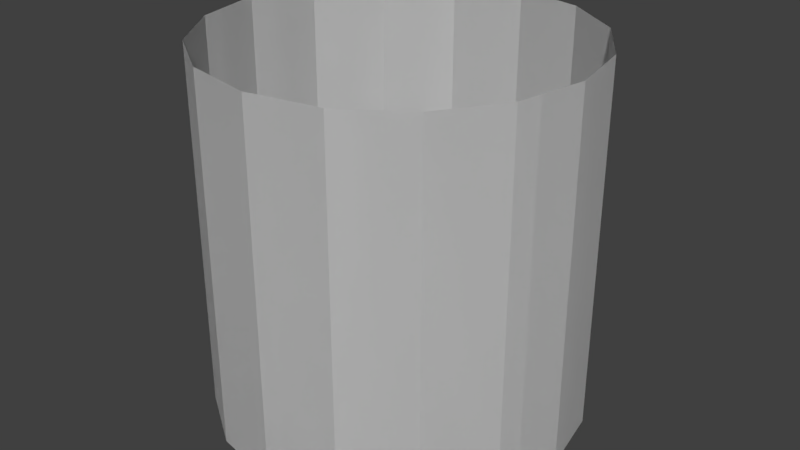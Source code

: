 # Source: cylinder.blend  (saved by Blender 2.77.0; exported with 4.5.12 LTS)
import bpy
from mathutils import Matrix  # noqa: F401  (used for matrix-valued properties, if any)

bpy.ops.wm.read_factory_settings(use_empty=True)
scene = bpy.context.scene
scene.name = 'Scene'

# ---- collections
col_collection_1 = bpy.data.collections.new('Collection 1'); scene.collection.children.link(col_collection_1)

# ---- world
world_world = bpy.data.worlds.new('World'); scene.world = world_world
world_world.color = (0.05088, 0.05088, 0.05088)
world_world.use_sun_shadow = False
world_world.sun_shadow_jitter_overblur = 0.0
world_world.cycles.sampling_method = 'MANUAL'

# ---- meshes
me_cylinder = bpy.data.meshes.new('Cylinder')
me_cylinder.from_pydata([(0.0, 1.0, -1.0), (0.0, 1.0, 1.0), (0.3827, 0.9239, -1.0), (0.3827, 0.9239, 1.0), (0.7071, 0.7071, -1.0), (0.7071, 0.7071, 1.0), (0.9239, 0.3827, -1.0), (0.9239, 0.3827, 1.0), (1.0, -4.371e-08, -1.0), (1.0, -4.371e-08, 1.0), (0.9239, -0.3827, -1.0), (0.9239, -0.3827, 1.0), (0.7071, -0.7071, -1.0), (0.7071, -0.7071, 1.0), (0.3827, -0.9239, -1.0), (0.3827, -0.9239, 1.0), (1.51e-07, -1.0, -1.0), (1.51e-07, -1.0, 1.0), (-0.3827, -0.9239, -1.0), (-0.3827, -0.9239, 1.0), (-0.7071, -0.7071, -1.0), (-0.7071, -0.7071, 1.0), (-0.9239, -0.3827, -1.0), (-0.9239, -0.3827, 1.0), (-1.0, 1.192e-08, -1.0), (-1.0, 1.192e-08, 1.0), (-0.9239, 0.3827, -1.0), (-0.9239, 0.3827, 1.0), (-0.7071, 0.7071, -1.0), (-0.7071, 0.7071, 1.0), (-0.3827, 0.9239, -1.0), (-0.3827, 0.9239, 1.0), (0.0, 1.0, -1.0), (0.0, 1.0, 1.0), (0.3827, 0.9239, -1.0), (0.3827, 0.9239, 1.0), (0.7071, 0.7071, -1.0), (0.7071, 0.7071, 1.0), (0.9239, 0.3827, -1.0), (0.9239, 0.3827, 1.0), (1.0, -4.371e-08, -1.0), (1.0, -4.371e-08, 1.0), (0.9239, -0.3827, -1.0), (0.9239, -0.3827, 1.0), (0.7071, -0.7071, -1.0), (0.7071, -0.7071, 1.0), (0.3827, -0.9239, -1.0), (0.3827, -0.9239, 1.0), (1.51e-07, -1.0, -1.0), (1.51e-07, -1.0, 1.0), (-0.3827, -0.9239, -1.0), (-0.3827, -0.9239, 1.0), (-0.7071, -0.7071, -1.0), (-0.7071, -0.7071, 1.0), (-0.9239, -0.3827, -1.0), (-0.9239, -0.3827, 1.0), (-1.0, 1.192e-08, -1.0), (-1.0, 1.192e-08, 1.0), (-0.9239, 0.3827, -1.0), (-0.9239, 0.3827, 1.0), (-0.7071, 0.7071, -1.0), (-0.7071, 0.7071, 1.0), (-0.3827, 0.9239, -1.0), (-0.3827, 0.9239, 1.0)], [], [(0, 1, 3, 2), (2, 3, 5, 4), (4, 5, 7, 6), (6, 7, 9, 8), (8, 9, 11, 10), (10, 11, 13, 12), (12, 13, 15, 14), (14, 15, 17, 16), (16, 17, 19, 18), (18, 19, 21, 20), (20, 21, 23, 22), (22, 23, 25, 24), (24, 25, 27, 26), (26, 27, 29, 28), (28, 29, 31, 30), (30, 31, 1, 0), (32, 34, 35, 33), (34, 36, 37, 35), (36, 38, 39, 37), (38, 40, 41, 39), (40, 42, 43, 41), (42, 44, 45, 43), (44, 46, 47, 45), (46, 48, 49, 47), (48, 50, 51, 49), (50, 52, 53, 51), (52, 54, 55, 53), (54, 56, 57, 55), (56, 58, 59, 57), (58, 60, 61, 59), (60, 62, 63, 61), (62, 32, 33, 63)])
_uv = me_cylinder.uv_layers.new(name='UVMap')
_uv.uv.foreach_set('vector', [0.5, 0.0, 0.5, 0.6133, 0.6913, 0.6133, 0.6913, 0.0, 0.6913, 0.0, 0.6913, 0.6133, 0.8536, 0.6133, 0.8536, 0.0, 0.8536, 0.0, 0.8536, 0.6133, 0.9619, 0.6133, 0.9619, 0.0, 0.9619, 0.0, 0.9619, 0.6133, 1.0, 0.6133, 1.0, 0.0, 1.0, 0.0, 1.0, 0.6133, 0.9619, 0.6133, 0.9619, 0.0, 0.9619, 0.0, 0.9619, 0.6133, 0.8536, 0.6133, 0.8536, 0.0, 0.8536, 0.0, 0.8536, 0.6133, 0.6913, 0.6133, 0.6913, 0.0, 0.6913, 0.0, 0.6913, 0.6133, 0.5, 0.6133, 0.5, 0.0, 0.5, 0.0, 0.5, 0.6133, 0.3087, 0.6133, 0.3087, 0.0, 0.3087, 0.0, 0.3087, 0.6133, 0.1464, 0.6133, 0.1464, 0.0, 0.1464, 0.0, 0.1464, 0.6133, 0.03806, 0.6133, 0.03806, 0.0, 0.03806, 0.0, 0.03806, 0.6133, 0.0, 0.6133, 0.0, 0.0, 0.0, 0.0, 0.0, 0.6133, 0.03806, 0.6133, 0.03806, 0.0, 0.03806, 0.0, 0.03806, 0.6133, 0.1464, 0.6133, 0.1464, 0.0, 0.1464, 0.0, 0.1464, 0.6133, 0.3087, 0.6133, 0.3087, 0.0, 0.3087, 0.0, 0.3087, 0.6133, 0.5, 0.6133, 0.5, 0.0, 0.5, 0.0, 0.6913, 0.0, 0.6913, 0.6133, 0.5, 0.6133, 0.6913, 0.0, 0.8536, 0.0, 0.8536, 0.6133, 0.6913, 0.6133, 0.8536, 0.0, 0.9619, 0.0, 0.9619, 0.6133, 0.8536, 0.6133, 0.9619, 0.0, 1.0, 0.0, 1.0, 0.6133, 0.9619, 0.6133, 1.0, 0.0, 0.9619, 0.0, 0.9619, 0.6133, 1.0, 0.6133, 0.9619, 0.0, 0.8536, 0.0, 0.8536, 0.6133, 0.9619, 0.6133, 0.8536, 0.0, 0.6913, 0.0, 0.6913, 0.6133, 0.8536, 0.6133, 0.6913, 0.0, 0.5, 0.0, 0.5, 0.6133, 0.6913, 0.6133, 0.5, 0.0, 0.3087, 0.0, 0.3087, 0.6133, 0.5, 0.6133, 0.3087, 0.0, 0.1464, 0.0, 0.1464, 0.6133, 0.3087, 0.6133, 0.1464, 0.0, 0.03806, 0.0, 0.03806, 0.6133, 0.1464, 0.6133, 0.03806, 0.0, 0.0, 0.0, 0.0, 0.6133, 0.03806, 0.6133, 0.0, 0.0, 0.03806, 0.0, 0.03806, 0.6133, 0.0, 0.6133, 0.03806, 0.0, 0.1464, 0.0, 0.1464, 0.6133, 0.03806, 0.6133, 0.1464, 0.0, 0.3087, 0.0, 0.3087, 0.6133, 0.1464, 0.6133, 0.3087, 0.0, 0.5, 0.0, 0.5, 0.6133, 0.3087, 0.6133])
me_cylinder.use_remesh_preserve_volume = False
me_cylinder.use_remesh_preserve_attributes = False
me_cylinder.use_mirror_vertex_groups = False
me_cylinder.update()

# ---- objects
ob_cylinder = bpy.data.objects.new('Cylinder', me_cylinder)

# ---- transforms, parenting, visibility, modifiers, constraints
ob_cylinder.location = (0.0, 0.0, 0.0)
ob_cylinder.lineart.crease_threshold = 0.0

# ---- collection membership
col_collection_1.objects.link(ob_cylinder)

# ---- scene / render settings (as saved in the file)
scene.frame_start = 1; scene.frame_end = 250; scene.frame_set(1)
scene.render.engine = 'BLENDER_EEVEE_NEXT'
scene.render.resolution_percentage = 50
scene.render.dither_intensity = 0.0
scene.cycles.use_denoising = False
scene.cycles.samples = 128
scene.cycles.sampling_pattern = 'TABULATED_SOBOL'
scene.cycles.light_sampling_threshold = 0.0
scene.cycles.use_adaptive_sampling = False
scene.cycles.use_light_tree = False
scene.cycles.blur_glossy = 0.0
scene.cycles.sample_clamp_indirect = 0.0
scene.view_settings.view_transform = 'Standard'
bpy.context.view_layer.update()

# ---- added for rendering (the .blend has no active camera and no usable light): camera, sun
cam_auto = bpy.data.cameras.new('AutoCamera')
cam_auto.lens = 50.0
cam_auto.sensor_width = 36.0
cam_auto.clip_end = 1000.0
ob_auto_camera = bpy.data.objects.new('AutoCamera', cam_auto)
scene.collection.objects.link(ob_auto_camera)
ob_auto_camera.location = (3.20507, -3.84609, 2.56406)
ob_auto_camera.rotation_euler = (1.09748, -7.21219e-08, 0.694738)
scene.camera = ob_auto_camera
light_auto_sun = bpy.data.lights.new('AutoSun', 'SUN')
light_auto_sun.energy = 3.0
light_auto_sun.angle = 0.0523599
ob_auto_sun = bpy.data.objects.new('AutoSun', light_auto_sun)
scene.collection.objects.link(ob_auto_sun)
ob_auto_sun.rotation_euler = (0.872665, 0.174533, 0.523599)
bpy.context.view_layer.update()
